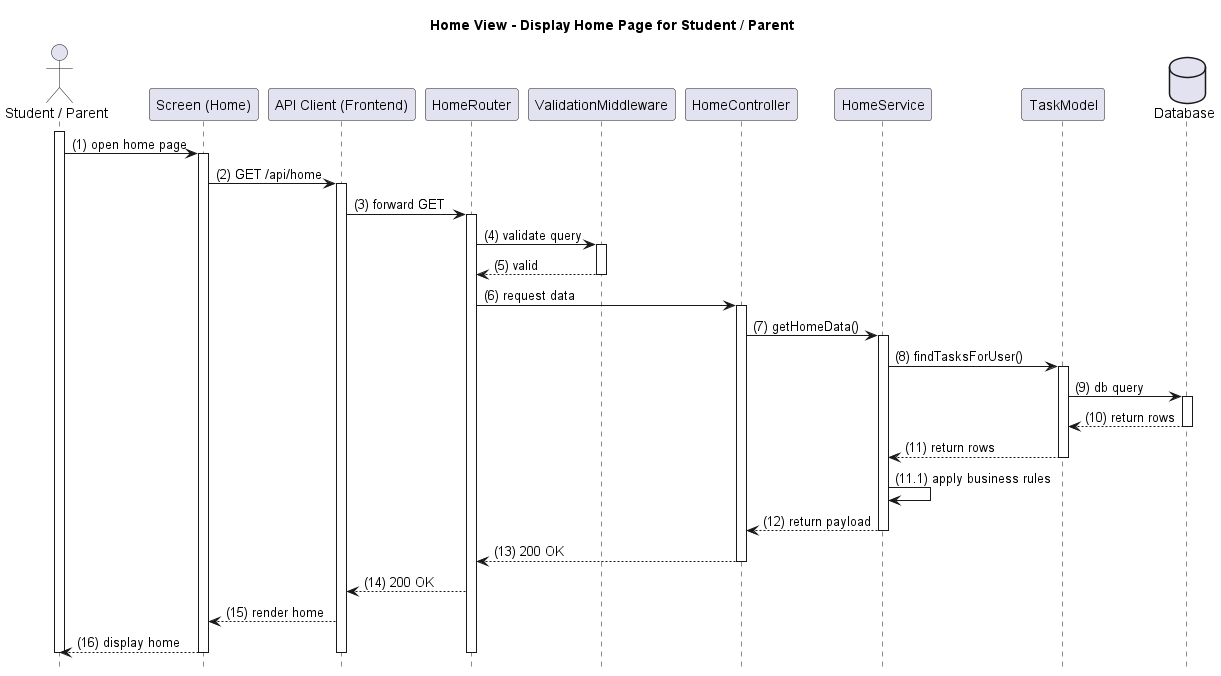

The diagram above was rendered by PlantUML. Its source (embedded in the PNG):
@startuml
title Home View - Display Home Page for Student / Parent

hide footbox

actor PrimaryActor as "Student / Parent"
participant Screen as "Screen (Home)"
participant APIClient as "API Client (Frontend)"
participant HomeRouter as "HomeRouter"
participant Validation as "ValidationMiddleware"
participant Controller as "HomeController"
participant Service as "HomeService"
participant TaskModel as "TaskModel"
database DB as "Database"

activate PrimaryActor
PrimaryActor -> Screen: (1) open home page
activate Screen

Screen -> APIClient: (2) GET /api/home
activate APIClient
APIClient -> HomeRouter: (3) forward GET
activate HomeRouter

HomeRouter -> Validation: (4) validate query
activate Validation
Validation --> HomeRouter: (5) valid
deactivate Validation

HomeRouter -> Controller: (6) request data
activate Controller
Controller -> Service: (7) getHomeData()
activate Service

Service -> TaskModel: (8) findTasksForUser()
activate TaskModel
TaskModel -> DB: (9) db query
activate DB
DB --> TaskModel: (10) return rows
deactivate DB
TaskModel --> Service: (11) return rows
deactivate TaskModel

Service -> Service: (11.1) apply business rules
Service --> Controller: (12) return payload
deactivate Service

Controller --> HomeRouter: (13) 200 OK
deactivate Controller
HomeRouter --> APIClient: (14) 200 OK
APIClient --> Screen: (15) render home
Screen --> PrimaryActor: (16) display home
deactivate HomeRouter
deactivate APIClient
deactivate Screen
deactivate PrimaryActor
@enduml